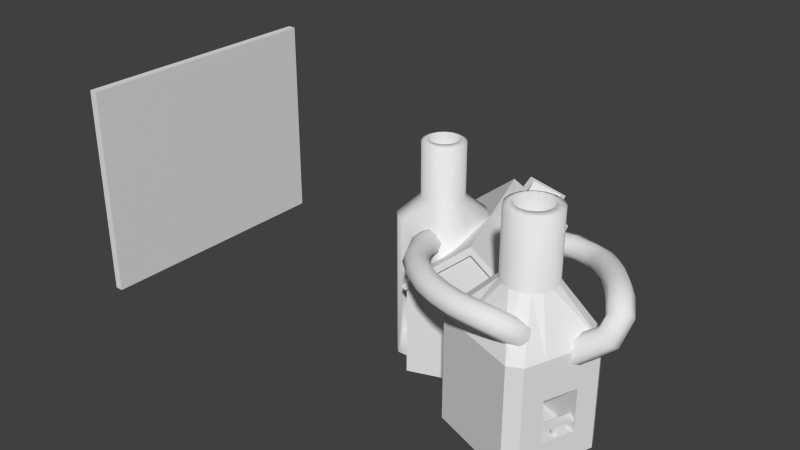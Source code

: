 # Source: power8.blend  (saved by Blender 2.66.0; exported with 4.5.12 LTS)
import bpy
from mathutils import Matrix  # noqa: F401  (used for matrix-valued properties, if any)

bpy.ops.wm.read_factory_settings(use_empty=True)
scene = bpy.context.scene
scene.name = 'Scene'

# ---- collections
col_collection_1 = bpy.data.collections.new('Collection 1'); scene.collection.children.link(col_collection_1)

# ---- materials (node trees are filled in below, after node groups)
mat_classic_workshop = bpy.data.materials.new('classic_workshop')
mat_classic_workshop.alpha_threshold = 0.0
mat_classic_workshop.use_transparent_shadow = False
mat_classic_workshop.roughness = 0.5
mat_classic_workshop.line_color = (0.0, 0.0, 0.0, 1.0)
mat_classic_foundry = bpy.data.materials.new('classic_foundry')
mat_classic_foundry.alpha_threshold = 0.0
mat_classic_foundry.use_transparent_shadow = False
mat_classic_foundry.roughness = 0.5
mat_classic_foundry.line_color = (0.0, 0.0, 0.0, 1.0)
mat_classic_foundry_oven = bpy.data.materials.new('classic_foundry_oven')
mat_classic_foundry_oven.alpha_threshold = 0.0
mat_classic_foundry_oven.use_transparent_shadow = False
mat_classic_foundry_oven.roughness = 0.5
mat_classic_foundry_oven.line_color = (0.0, 0.0, 0.0, 1.0)
mat_chemical = bpy.data.materials.new('Chemical')
mat_chemical.alpha_threshold = 0.0
mat_chemical.use_transparent_shadow = False
mat_chemical.roughness = 0.5
mat_chemical.line_color = (0.0, 0.0, 0.0, 1.0)

# ---- material node trees

# ---- world
world_world = bpy.data.worlds.new('World'); scene.world = world_world
world_world.color = (0.05088, 0.05088, 0.05088)
world_world.use_sun_shadow = False
world_world.sun_shadow_jitter_overblur = 0.0
world_world.cycles.sampling_method = 'MANUAL'
world_world.cycles.sample_map_resolution = 256

# ---- meshes
me_grid = bpy.data.meshes.new('Grid')
me_grid.from_pydata([(-7.112e-05, 9.113, -5.954), (-3.188e-05, 10.15, -3.174), (7.357e-06, 8.142, -2.961), (-7.112e-05, 9.604, -6.093), (-3.188e-05, 12.73, -1.995), (7.357e-06, 10.71, -1.574), (0.0001055, 12.24, 1.831), (8.584e-05, 8.91, 2.599), (-0.7001, 9.113, -5.954), (-0.7, 10.15, -3.174), (-0.7, 8.142, -2.961), (-0.7001, 9.604, -6.093), (-0.7, 12.73, -1.995), (-0.7, 10.71, -1.574), (-0.6999, 12.24, 1.831), (-0.6999, 8.91, 2.599)], [], [(2, 5, 6), (1, 0, 3, 4), (2, 1, 4, 5), (2, 6, 7), (0, 1, 9, 8), (2, 7, 15, 10), (4, 3, 11, 12), (7, 6, 14, 15), (6, 5, 13, 14), (1, 2, 10, 9), (5, 4, 12, 13), (3, 0, 8, 11)])
_uv = me_grid.uv_layers.new(name='UVMap')
_uv.uv.foreach_set('vector', [0.3401, 1.15, 0.4358, 1.243, 0.4605, 1.411, 0.4311, 1.166, 0.4199, 1.031, 0.4431, 1.031, 0.5293, 1.249, 0.3401, 1.15, 0.4311, 1.166, 0.5293, 1.249, 0.4358, 1.243, 0.3401, 1.15, 0.4605, 1.411, 0.3049, 1.404, 0.5237, 1.255, 0.5237, 1.41, 0.4662, 1.41, 0.4662, 1.255, 0.5237, 1.255, 0.5237, 1.41, 0.4662, 1.41, 0.4662, 1.255, 0.5237, 1.255, 0.5237, 1.41, 0.4662, 1.41, 0.4662, 1.255, 0.4662, 1.41, 0.4662, 1.255, 0.5237, 1.255, 0.5237, 1.41, 0.5237, 1.255, 0.5237, 1.41, 0.4662, 1.41, 0.4662, 1.255, 0.5237, 1.255, 0.5237, 1.41, 0.4662, 1.41, 0.4662, 1.255, 0.5237, 1.255, 0.5237, 1.41, 0.4662, 1.41, 0.4662, 1.255, 0.5237, 1.41, 0.4662, 1.41, 0.4662, 1.255, 0.5237, 1.255])
me_grid.use_remesh_preserve_volume = False
me_grid.use_remesh_preserve_attributes = False
me_grid.use_mirror_vertex_groups = False
me_grid.update()
me_cube_001 = bpy.data.meshes.new('Cube.001')
me_cube_001.from_pydata([(-1.0, -32.0, -26.0), (-1.0, 32.0, -26.0), (1.0, 32.0, -26.0), (1.0, -32.0, -26.0), (-1.0, -32.0, 26.0), (-1.0, 32.0, 26.0), (1.0, 32.0, 26.0), (1.0, -32.0, 26.0)], [], [(4, 0, 1, 5), (5, 1, 2, 6), (6, 2, 3, 7), (7, 3, 0, 4), (0, 3, 2, 1), (7, 4, 5, 6)])
me_cube_001.use_remesh_preserve_volume = False
me_cube_001.use_remesh_preserve_attributes = False
me_cube_001.use_mirror_vertex_groups = False
me_cube_001.update()
me_workshop_002 = bpy.data.meshes.new('workshop.002')
me_workshop_002.from_pydata([(-47.39, 7.09, -46.0), (-51.17, -3.709, 5.069), (-45.26, 4.962, -46.0), (-50.24, -2.776, 5.069), (-45.26, 0.7052, -46.0), (-49.73, -1.557, 5.069), (-45.26, -2.7, -46.0), (-49.73, -0.2367, 5.069), (-45.26, -6.957, -46.0), (-50.24, 0.983, 5.069), (-47.39, -9.085, -46.0), (-51.17, 1.917, 5.069), (-48.79, -9.085, -46.0), (-57.31, -9.085, -46.0), (-53.71, 2.422, 5.069), (-58.71, -9.085, -46.0), (-54.93, 1.918, 5.069), (-60.84, -6.957, -46.0), (-55.86, 0.9844, 5.069), (-60.84, -2.7, -46.0), (-56.37, -0.235, 5.069), (-60.84, 0.7052, -46.0), (-56.37, -1.555, 5.069), (-60.84, 4.962, -46.0), (-55.86, -2.775, 5.069), (-58.71, 7.09, -46.0), (-54.93, -3.708, 5.069), (-55.6, 7.09, -46.0), (-53.71, -4.214, 5.069), (-50.5, 7.09, -46.0), (-52.39, -4.214, 5.069), (-52.39, 2.422, 5.069), (-53.05, -0.9921, -9.031), (-49.05, 1.774, 4.549), (-48.33, 0.04087, 4.549), (-48.33, -1.835, 4.549), (-49.05, -3.568, 4.549), (-50.38, -4.894, 4.549), (-50.38, 3.101, 4.549), (-52.11, -5.611, 4.549), (-53.99, -5.611, 4.549), (-55.72, -4.893, 4.549), (-57.05, -3.566, 4.549), (-57.77, -1.833, 4.549), (-57.76, 0.04317, 4.549), (-57.05, 1.776, 4.549), (-55.72, 3.102, 4.549), (-53.99, 3.819, 4.549), (-52.11, 3.819, 4.549), (-49.05, 1.774, -7.901), (-48.33, 0.04087, -7.901), (-48.33, -1.835, -7.901), (-49.05, -3.568, -7.901), (-50.38, -4.894, -7.901), (-50.38, 3.101, -7.901), (-52.11, -5.611, -7.901), (-53.99, -5.611, -7.901), (-55.72, -4.893, -7.901), (-57.05, -3.566, -7.901), (-57.77, -1.833, -7.901), (-57.76, 0.04317, -7.901), (-57.05, 1.776, -7.901), (-55.72, 3.102, -7.901), (-53.99, 3.819, -7.901), (-52.11, 3.819, -7.901), (-45.26, 4.962, -11.99), (-45.26, 0.7052, -11.99), (-45.26, -2.7, -11.99), (-45.26, -6.957, -11.99), (-47.39, -9.085, -11.99), (-47.39, 7.09, -11.99), (-48.79, -9.085, -11.99), (-57.31, -9.085, -11.99), (-58.71, -9.085, -11.99), (-60.84, -6.957, -11.99), (-60.84, -2.7, -11.99), (-60.84, 0.7052, -11.99), (-60.84, 4.962, -11.99), (-58.71, 7.09, -11.99), (-55.6, 7.09, -11.99), (-50.5, 7.09, -11.99), (-48.79, -9.085, -30.0), (-57.31, -9.085, -30.0), (-48.79, -9.085, -40.0), (-57.31, -9.085, -40.0), (-48.79, 5.813, -30.0), (-57.31, 5.813, -30.0), (-48.79, 5.813, -40.0), (-57.31, 5.813, -40.0)], [], [(36, 3, 1, 37), (33, 9, 7, 34), (52, 36, 37, 53), (47, 14, 31, 48), (45, 18, 16, 46), (41, 26, 24, 42), (39, 30, 28, 40), (43, 22, 20, 44), (65, 2, 0, 70), (46, 16, 14, 47), (44, 20, 18, 45), (42, 24, 22, 43), (40, 28, 26, 41), (37, 1, 30, 39), (35, 5, 3, 36), (49, 33, 34, 50), (48, 31, 11, 38), (63, 47, 48, 64), (34, 7, 5, 35), (61, 45, 46, 62), (57, 41, 42, 58), (59, 43, 44, 60), (9, 33, 38, 11), (62, 46, 47, 63), (60, 44, 45, 61), (58, 42, 43, 59), (56, 40, 41, 57), (53, 37, 39, 55), (51, 35, 36, 52), (64, 48, 38, 54), (50, 34, 35, 51), (31, 32, 11), (14, 32, 31), (16, 32, 14), (9, 32, 7), (7, 32, 5), (1, 32, 30), (28, 32, 26), (24, 32, 22), (20, 32, 18), (18, 32, 16), (32, 9, 11), (5, 32, 3), (3, 32, 1), (30, 32, 28), (26, 32, 24), (22, 32, 20), (68, 52, 53, 69), (33, 49, 54, 38), (65, 49, 50, 66), (79, 63, 64, 80), (77, 61, 62, 78), (73, 57, 58, 74), (75, 59, 60, 76), (78, 62, 63, 79), (76, 60, 61, 77), (74, 58, 59, 75), (72, 56, 57, 73), (69, 53, 55, 71), (67, 51, 52, 68), (80, 64, 54, 70), (66, 50, 51, 67), (49, 65, 70, 54), (8, 68, 69, 10), (2, 65, 66, 4), (27, 79, 80, 29), (23, 77, 78, 25), (15, 73, 74, 17), (81, 71, 72, 82), (19, 75, 76, 21), (25, 78, 79, 27), (21, 76, 77, 23), (17, 74, 75, 19), (13, 84, 82, 72, 73, 15), (10, 69, 71, 81, 83, 12), (6, 67, 68, 8), (29, 80, 70, 0), (4, 66, 67, 6), (55, 39, 40, 56), (55, 56, 72, 71), (12, 83, 84, 13), (82, 84, 88, 86), (84, 83, 87, 88), (81, 82, 86, 85), (83, 81, 85, 87), (87, 85, 86, 88)])
me_workshop_002.polygons.foreach_set('use_smooth', [True] * 86)
_uv = me_workshop_002.uv_layers.new(name='UVMap')
_uv.uv.foreach_set('vector', [0.2204, 0.928, 0.1943, 0.911, 0.2047, 0.886, 0.2353, 0.8918, 0.1171, 0.9714, 0.1229, 0.9405, 0.1501, 0.9405, 0.1565, 0.9712, 0.6245, 0.6839, 0.6245, 0.9831, 0.5795, 0.9831, 0.5795, 0.6839, 0.03728, 0.8919, 0.06814, 0.8856, 0.07849, 0.9108, 0.05244, 0.9285, 0.05273, 0.8158, 0.0789, 0.8333, 0.06829, 0.8583, 0.03738, 0.8523, 0.1928, 0.7888, 0.1754, 0.8147, 0.1505, 0.804, 0.1568, 0.7736, 0.2353, 0.8528, 0.2048, 0.8589, 0.1943, 0.834, 0.2204, 0.8167, 0.1177, 0.7732, 0.1234, 0.804, 0.09832, 0.8143, 0.08101, 0.788, 0.6746, 0.375, 0.6735, 0.02012, 0.7232, 0.01996, 0.7243, 0.3749, 0.03738, 0.8523, 0.06829, 0.8583, 0.06814, 0.8856, 0.03728, 0.8919, 0.08101, 0.788, 0.09832, 0.8143, 0.0789, 0.8333, 0.05273, 0.8158, 0.1568, 0.7736, 0.1505, 0.804, 0.1234, 0.804, 0.1177, 0.7732, 0.2204, 0.8167, 0.1943, 0.834, 0.1754, 0.8147, 0.1928, 0.7888, 0.2353, 0.8918, 0.2047, 0.886, 0.2048, 0.8589, 0.2353, 0.8528, 0.1928, 0.9559, 0.1751, 0.9301, 0.1943, 0.911, 0.2204, 0.928, 0.7598, 0.6839, 0.7598, 0.9831, 0.7147, 0.9831, 0.7147, 0.6839, 0.05244, 0.9285, 0.07849, 0.9108, 0.09773, 0.9301, 0.0805, 0.9564, 0.895, 0.6839, 0.895, 0.9831, 0.8499, 0.9831, 0.8499, 0.6839, 0.1565, 0.9712, 0.1501, 0.9405, 0.1751, 0.9301, 0.1928, 0.9559, 0.9852, 0.6839, 0.9852, 0.9831, 0.9401, 0.9831, 0.9401, 0.6839, 0.4442, 0.6839, 0.4442, 0.983, 0.3992, 0.983, 0.3992, 0.6839, 0.3541, 0.6839, 0.3541, 0.983, 0.309, 0.983, 0.309, 0.6839, 0.1229, 0.9405, 0.1171, 0.9714, 0.0805, 0.9564, 0.09773, 0.9301, 0.9401, 0.6839, 0.9401, 0.9831, 0.895, 0.9831, 0.895, 0.6839, 0.309, 0.6839, 0.309, 0.983, 0.2639, 0.983, 0.2639, 0.6839, 0.3992, 0.6839, 0.3992, 0.983, 0.3541, 0.983, 0.3541, 0.6839, 0.4893, 0.6839, 0.4893, 0.983, 0.4442, 0.983, 0.4442, 0.6839, 0.5795, 0.6839, 0.5795, 0.9831, 0.5344, 0.9831, 0.5344, 0.6839, 0.6696, 0.6839, 0.6696, 0.9831, 0.6245, 0.9831, 0.6245, 0.6839, 0.8499, 0.6839, 0.8499, 0.9831, 0.8049, 0.9831, 0.8048, 0.6839, 0.7147, 0.6839, 0.7147, 0.9831, 0.6696, 0.9831, 0.6696, 0.6839, 0.07849, 0.9108, 0.1367, 0.8722, 0.09773, 0.9301, 0.06814, 0.8856, 0.1367, 0.8722, 0.07849, 0.9108, 0.06829, 0.8583, 0.1367, 0.8722, 0.06814, 0.8856, 0.1229, 0.9405, 0.1367, 0.8722, 0.1501, 0.9405, 0.1501, 0.9405, 0.1367, 0.8722, 0.1751, 0.9301, 0.2047, 0.886, 0.1367, 0.8722, 0.2048, 0.8589, 0.1943, 0.834, 0.1367, 0.8722, 0.1754, 0.8147, 0.1505, 0.804, 0.1367, 0.8722, 0.1234, 0.804, 0.09832, 0.8143, 0.1367, 0.8722, 0.0789, 0.8333, 0.0789, 0.8333, 0.1367, 0.8722, 0.06829, 0.8583, 0.1367, 0.8722, 0.1229, 0.9405, 0.09773, 0.9301, 0.1751, 0.9301, 0.1367, 0.8722, 0.1943, 0.911, 0.1943, 0.911, 0.1367, 0.8722, 0.2047, 0.886, 0.2048, 0.8589, 0.1367, 0.8722, 0.1943, 0.834, 0.1754, 0.8147, 0.1367, 0.8722, 0.1505, 0.804, 0.1234, 0.804, 0.1367, 0.8722, 0.09832, 0.8143, 0.5004, 0.3756, 0.5009, 0.5174, 0.4512, 0.5176, 0.4508, 0.3757, 0.7598, 0.9831, 0.7598, 0.6839, 0.8048, 0.6839, 0.8049, 0.9831, 0.6746, 0.375, 0.6751, 0.5169, 0.6145, 0.5171, 0.6141, 0.3752, 0.8602, 0.3745, 0.8606, 0.5163, 0.7927, 0.5165, 0.7922, 0.3747, 0.9778, 0.3741, 0.9783, 0.516, 0.9286, 0.5161, 0.9282, 0.3743, 0.2469, 0.3763, 0.2473, 0.5182, 0.1977, 0.5184, 0.1972, 0.3765, 0.1367, 0.3767, 0.1372, 0.5185, 0.08405, 0.5187, 0.08361, 0.3768, 0.9282, 0.3743, 0.9286, 0.5161, 0.8606, 0.5163, 0.8602, 0.3745, 0.08361, 0.3768, 0.08405, 0.5187, 0.02351, 0.5189, 0.02308, 0.377, 0.1972, 0.3765, 0.1977, 0.5184, 0.1372, 0.5185, 0.1367, 0.3767, 0.3, 0.3762, 0.3004, 0.518, 0.2473, 0.5182, 0.2469, 0.3763, 0.4508, 0.3757, 0.4512, 0.5176, 0.3981, 0.5177, 0.3977, 0.3759, 0.561, 0.3754, 0.5614, 0.5172, 0.5009, 0.5174, 0.5004, 0.3756, 0.7922, 0.3747, 0.7927, 0.5165, 0.7247, 0.5167, 0.7243, 0.3749, 0.6141, 0.3752, 0.6145, 0.5171, 0.5614, 0.5172, 0.561, 0.3754, 0.6751, 0.5169, 0.6746, 0.375, 0.7243, 0.3749, 0.7247, 0.5167, 0.4994, 0.02065, 0.5004, 0.3756, 0.4508, 0.3757, 0.4497, 0.0208, 0.6735, 0.02012, 0.6746, 0.375, 0.6141, 0.3752, 0.613, 0.0203, 0.8591, 0.01955, 0.8602, 0.3745, 0.7922, 0.3747, 0.7912, 0.01975, 0.9767, 0.01919, 0.9778, 0.3741, 0.9282, 0.3743, 0.9271, 0.01934, 0.2458, 0.02143, 0.2469, 0.3763, 0.1972, 0.3765, 0.1962, 0.02158, 0.3971, 0.1984, 0.3977, 0.3759, 0.3, 0.3762, 0.2995, 0.1987, 0.1356, 0.02176, 0.1367, 0.3767, 0.08361, 0.3768, 0.08252, 0.02193, 0.9271, 0.01934, 0.9282, 0.3743, 0.8602, 0.3745, 0.8591, 0.01955, 0.08252, 0.02193, 0.08361, 0.3768, 0.02308, 0.377, 0.02198, 0.02211, 0.1962, 0.02158, 0.1972, 0.3765, 0.1367, 0.3767, 0.1356, 0.02176, 0.2989, 0.02126, 0.2992, 0.11, 0.2995, 0.1987, 0.3, 0.3762, 0.2469, 0.3763, 0.2458, 0.02143, 0.4497, 0.0208, 0.4508, 0.3757, 0.3977, 0.3759, 0.3971, 0.1984, 0.3969, 0.1097, 0.3966, 0.02096, 0.5599, 0.02046, 0.561, 0.3754, 0.5004, 0.3756, 0.4994, 0.02065, 0.7912, 0.01975, 0.7922, 0.3747, 0.7243, 0.3749, 0.7232, 0.01996, 0.613, 0.0203, 0.6141, 0.3752, 0.561, 0.3754, 0.5599, 0.02046, 0.5344, 0.6839, 0.5344, 0.9831, 0.4893, 0.983, 0.4893, 0.6839, 0.3981, 0.5177, 0.3004, 0.518, 0.3, 0.3762, 0.3977, 0.3759, 0.3966, 0.02096, 0.3969, 0.1097, 0.2992, 0.11, 0.2989, 0.02126, 0.2068, 0.7305, 0.04463, 0.7305, 0.1131, 0.6709, 0.1403, 0.6709, 0.04463, 0.7305, 0.04463, 0.5828, 0.1129, 0.6431, 0.1131, 0.6709, 0.2068, 0.5829, 0.2068, 0.7305, 0.1403, 0.6709, 0.1403, 0.6432, 0.04463, 0.5828, 0.2068, 0.5829, 0.1403, 0.6432, 0.1129, 0.6431, 0.1129, 0.6431, 0.1403, 0.6432, 0.1403, 0.6709, 0.1131, 0.6709])
me_workshop_002.materials.append(mat_classic_workshop)
me_workshop_002.use_remesh_preserve_volume = False
me_workshop_002.use_remesh_preserve_attributes = False
me_workshop_002.use_mirror_vertex_groups = False
me_workshop_002.update()
me_workshop_001 = bpy.data.meshes.new('workshop.001')
me_workshop_001.from_pydata([(-16.0, 38.3, -26.0), (-22.67, 20.51, 25.81), (-13.5, 35.8, -26.0), (-21.51, 21.67, 25.81), (-13.5, 30.8, -26.0), (-20.88, 23.18, 25.81), (-13.5, 20.0, -26.0), (-20.88, 24.82, 25.81), (-13.5, 15.0, -26.0), (-21.51, 26.33, 25.81), (-16.0, 12.5, -26.0), (-22.67, 27.49, 25.81), (-21.0, 12.5, -26.0), (-29.0, 12.5, -26.0), (-25.82, 28.12, 25.81), (-34.0, 12.5, -26.0), (-27.33, 27.49, 25.81), (-36.5, 15.0, -26.0), (-28.49, 26.34, 25.81), (-36.5, 20.0, -26.0), (-29.12, 24.82, 25.81), (-36.5, 30.8, -26.0), (-29.12, 23.18, 25.81), (-36.5, 35.8, -26.0), (-28.49, 21.67, 25.81), (-34.0, 38.3, -26.0), (-27.33, 20.51, 25.81), (-28.0, 38.3, -26.0), (-25.82, 19.88, 25.81), (-22.0, 38.3, -26.0), (-24.18, 19.88, 25.81), (-24.18, 28.12, 25.81), (-25.0, 23.88, 8.309), (-20.04, 27.32, 25.17), (-19.15, 25.17, 25.17), (-19.15, 22.84, 25.17), (-20.04, 20.69, 25.17), (-21.69, 19.04, 25.17), (-21.68, 28.96, 25.17), (-23.84, 18.15, 25.17), (-26.17, 18.15, 25.17), (-28.32, 19.04, 25.17), (-29.96, 20.69, 25.17), (-30.85, 22.84, 25.17), (-30.85, 25.17, 25.17), (-29.96, 27.32, 25.17), (-28.31, 28.96, 25.17), (-26.16, 29.86, 25.17), (-23.83, 29.85, 25.17), (-20.04, 27.32, 9.711), (-19.15, 25.17, 9.711), (-19.15, 22.84, 9.711), (-20.04, 20.69, 9.711), (-21.69, 19.04, 9.711), (-21.68, 28.96, 9.711), (-23.84, 18.15, 9.711), (-26.17, 18.15, 9.711), (-28.32, 19.04, 9.711), (-29.96, 20.69, 9.711), (-30.85, 22.84, 9.711), (-30.85, 25.17, 9.711), (-29.96, 27.32, 9.711), (-28.31, 28.96, 9.711), (-26.16, 29.86, 9.711), (-23.83, 29.85, 9.711), (-13.5, 35.8, -1.0), (-13.5, 30.8, -1.0), (-13.5, 20.0, -1.0), (-13.5, 15.0, -1.0), (-16.0, 12.5, -1.0), (-16.0, 38.3, -1.0), (-21.0, 12.5, -1.0), (-29.0, 12.5, -1.0), (-34.0, 12.5, -1.0), (-36.5, 15.0, -1.0), (-36.5, 20.0, -1.0), (-36.5, 30.8, -1.0), (-36.5, 35.8, -1.0), (-34.0, 38.3, -1.0), (-28.0, 38.3, -1.0), (-22.0, 38.3, -1.0), (-21.0, 12.5, -10.0), (-29.0, 12.5, -10.0), (-21.0, 12.5, -20.0), (-29.0, 12.5, -20.0), (-21.0, 36.8, -10.0), (-30.0, 36.8, -10.0), (-21.0, 36.8, -20.0), (-30.0, 36.8, -20.0), (-29.0, 13.0, -18.0), (-29.0, 14.5, -18.0), (-21.0, 14.5, -18.0), (-21.0, 13.0, -18.0), (-29.0, 13.0, -17.0), (-29.0, 14.5, -17.0), (-21.0, 14.5, -17.0), (-21.0, 13.0, -17.0), (-25.5, 13.5, -20.0), (-25.5, 14.0, -20.0), (-24.5, 14.0, -20.0), (-24.5, 13.5, -20.0), (-25.5, 13.5, -18.0), (-25.5, 14.0, -18.0), (-24.5, 14.0, -18.0), (-24.5, 13.5, -18.0)], [], [(36, 3, 1, 37), (33, 9, 7, 34), (52, 36, 37, 53), (47, 14, 31, 48), (45, 18, 16, 46), (41, 26, 24, 42), (39, 30, 28, 40), (43, 22, 20, 44), (65, 2, 0, 70), (46, 16, 14, 47), (44, 20, 18, 45), (42, 24, 22, 43), (40, 28, 26, 41), (37, 1, 30, 39), (35, 5, 3, 36), (49, 33, 34, 50), (48, 31, 11, 38), (63, 47, 48, 64), (34, 7, 5, 35), (61, 45, 46, 62), (57, 41, 42, 58), (59, 43, 44, 60), (9, 33, 38, 11), (62, 46, 47, 63), (60, 44, 45, 61), (58, 42, 43, 59), (56, 40, 41, 57), (53, 37, 39, 55), (51, 35, 36, 52), (64, 48, 38, 54), (50, 34, 35, 51), (31, 32, 11), (14, 32, 31), (16, 32, 14), (9, 32, 7), (7, 32, 5), (1, 32, 30), (28, 32, 26), (24, 32, 22), (20, 32, 18), (18, 32, 16), (32, 9, 11), (5, 32, 3), (3, 32, 1), (30, 32, 28), (26, 32, 24), (22, 32, 20), (68, 52, 53, 69), (33, 49, 54, 38), (65, 49, 50, 66), (79, 63, 64, 80), (77, 61, 62, 78), (73, 57, 58, 74), (75, 59, 60, 76), (78, 62, 63, 79), (76, 60, 61, 77), (74, 58, 59, 75), (72, 56, 57, 73), (69, 53, 55, 71), (67, 51, 52, 68), (80, 64, 54, 70), (66, 50, 51, 67), (49, 65, 70, 54), (8, 68, 69, 10), (2, 65, 66, 4), (27, 79, 80, 29), (23, 77, 78, 25), (15, 73, 74, 17), (81, 71, 72, 82), (19, 75, 76, 21), (25, 78, 79, 27), (21, 76, 77, 23), (17, 74, 75, 19), (13, 84, 82, 72, 73, 15), (10, 69, 71, 81, 83, 12), (6, 67, 68, 8), (29, 80, 70, 0), (4, 66, 67, 6), (55, 39, 40, 56), (55, 56, 72, 71), (12, 83, 84, 13), (82, 84, 88, 86), (84, 83, 87, 88), (81, 82, 86, 85), (83, 81, 85, 87), (87, 85, 86, 88), (94, 95, 91, 90), (96, 93, 89, 92), (89, 90, 91, 92), (96, 95, 94, 93), (101, 102, 98, 97), (102, 103, 99, 98), (103, 104, 100, 99), (104, 101, 97, 100)])
me_workshop_001.polygons.foreach_set('use_smooth', [1, 1, 1, 1, 1, 1, 1, 1, 0, 1, 1, 1, 1, 1, 1, 1, 1, 1, 1, 1, 1, 1, 1, 1, 1, 1, 1, 1, 1, 1, 1, 1, 1, 1, 1, 1, 1, 1, 1, 1, 1, 1, 1, 1, 1, 1, 1, 0, 1, 0, 0, 0, 0, 0, 0, 0, 0, 0, 0, 0, 0, 0, 0, 0, 0, 0, 0, 0, 0, 0, 0, 0, 0, 0, 0, 0, 0, 0, 1, 0, 0, 0, 0, 0, 0, 0, 0, 0, 0, 0, 0, 0, 0, 0])
_uv = me_workshop_001.uv_layers.new(name='UVMap')
_uv.uv.foreach_set('vector', [0.2204, 0.928, 0.1943, 0.911, 0.2047, 0.886, 0.2353, 0.8918, 0.1171, 0.9714, 0.1229, 0.9405, 0.1501, 0.9405, 0.1565, 0.9712, 0.6245, 0.6839, 0.6245, 0.9831, 0.5795, 0.9831, 0.5795, 0.6839, 0.03728, 0.8919, 0.06814, 0.8856, 0.07849, 0.9108, 0.05244, 0.9285, 0.05273, 0.8158, 0.0789, 0.8333, 0.06829, 0.8583, 0.03738, 0.8523, 0.1928, 0.7888, 0.1754, 0.8147, 0.1505, 0.804, 0.1568, 0.7736, 0.2353, 0.8528, 0.2048, 0.8589, 0.1943, 0.834, 0.2204, 0.8167, 0.1177, 0.7732, 0.1234, 0.804, 0.09832, 0.8143, 0.08101, 0.788, 0.6746, 0.375, 0.6735, 0.02012, 0.7232, 0.01996, 0.7243, 0.3749, 0.03738, 0.8523, 0.06829, 0.8583, 0.06814, 0.8856, 0.03728, 0.8919, 0.08101, 0.788, 0.09832, 0.8143, 0.0789, 0.8333, 0.05273, 0.8158, 0.1568, 0.7736, 0.1505, 0.804, 0.1234, 0.804, 0.1177, 0.7732, 0.2204, 0.8167, 0.1943, 0.834, 0.1754, 0.8147, 0.1928, 0.7888, 0.2353, 0.8918, 0.2047, 0.886, 0.2048, 0.8589, 0.2353, 0.8528, 0.1928, 0.9559, 0.1751, 0.9301, 0.1943, 0.911, 0.2204, 0.928, 0.7598, 0.6839, 0.7598, 0.9831, 0.7147, 0.9831, 0.7147, 0.6839, 0.05244, 0.9285, 0.07849, 0.9108, 0.09773, 0.9301, 0.0805, 0.9564, 0.895, 0.6839, 0.895, 0.9831, 0.8499, 0.9831, 0.8499, 0.6839, 0.1565, 0.9712, 0.1501, 0.9405, 0.1751, 0.9301, 0.1928, 0.9559, 0.9852, 0.6839, 0.9852, 0.9831, 0.9401, 0.9831, 0.9401, 0.6839, 0.4442, 0.6839, 0.4442, 0.983, 0.3992, 0.983, 0.3992, 0.6839, 0.3541, 0.6839, 0.3541, 0.983, 0.309, 0.983, 0.309, 0.6839, 0.1229, 0.9405, 0.1171, 0.9714, 0.0805, 0.9564, 0.09773, 0.9301, 0.9401, 0.6839, 0.9401, 0.9831, 0.895, 0.9831, 0.895, 0.6839, 0.309, 0.6839, 0.309, 0.983, 0.2639, 0.983, 0.2639, 0.6839, 0.3992, 0.6839, 0.3992, 0.983, 0.3541, 0.983, 0.3541, 0.6839, 0.4893, 0.6839, 0.4893, 0.983, 0.4442, 0.983, 0.4442, 0.6839, 0.5795, 0.6839, 0.5795, 0.9831, 0.5344, 0.9831, 0.5344, 0.6839, 0.6696, 0.6839, 0.6696, 0.9831, 0.6245, 0.9831, 0.6245, 0.6839, 0.8499, 0.6839, 0.8499, 0.9831, 0.8049, 0.9831, 0.8048, 0.6839, 0.7147, 0.6839, 0.7147, 0.9831, 0.6696, 0.9831, 0.6696, 0.6839, 0.07849, 0.9108, 0.1367, 0.8722, 0.09773, 0.9301, 0.06814, 0.8856, 0.1367, 0.8722, 0.07849, 0.9108, 0.06829, 0.8583, 0.1367, 0.8722, 0.06814, 0.8856, 0.1229, 0.9405, 0.1367, 0.8722, 0.1501, 0.9405, 0.1501, 0.9405, 0.1367, 0.8722, 0.1751, 0.9301, 0.2047, 0.886, 0.1367, 0.8722, 0.2048, 0.8589, 0.1943, 0.834, 0.1367, 0.8722, 0.1754, 0.8147, 0.1505, 0.804, 0.1367, 0.8722, 0.1234, 0.804, 0.09832, 0.8143, 0.1367, 0.8722, 0.0789, 0.8333, 0.0789, 0.8333, 0.1367, 0.8722, 0.06829, 0.8583, 0.1367, 0.8722, 0.1229, 0.9405, 0.09773, 0.9301, 0.1751, 0.9301, 0.1367, 0.8722, 0.1943, 0.911, 0.1943, 0.911, 0.1367, 0.8722, 0.2047, 0.886, 0.2048, 0.8589, 0.1367, 0.8722, 0.1943, 0.834, 0.1754, 0.8147, 0.1367, 0.8722, 0.1505, 0.804, 0.1234, 0.804, 0.1367, 0.8722, 0.09832, 0.8143, 0.5004, 0.3756, 0.5009, 0.5174, 0.4512, 0.5176, 0.4508, 0.3757, 0.7598, 0.9831, 0.7598, 0.6839, 0.8048, 0.6839, 0.8049, 0.9831, 0.6746, 0.375, 0.6751, 0.5169, 0.6145, 0.5171, 0.6141, 0.3752, 0.8602, 0.3745, 0.8606, 0.5163, 0.7927, 0.5165, 0.7922, 0.3747, 0.9778, 0.3741, 0.9783, 0.516, 0.9286, 0.5161, 0.9282, 0.3743, 0.2469, 0.3763, 0.2473, 0.5182, 0.1977, 0.5184, 0.1972, 0.3765, 0.1367, 0.3767, 0.1372, 0.5185, 0.08405, 0.5187, 0.08361, 0.3768, 0.9282, 0.3743, 0.9286, 0.5161, 0.8606, 0.5163, 0.8602, 0.3745, 0.08361, 0.3768, 0.08405, 0.5187, 0.02351, 0.5189, 0.02308, 0.377, 0.1972, 0.3765, 0.1977, 0.5184, 0.1372, 0.5185, 0.1367, 0.3767, 0.3, 0.3762, 0.3004, 0.518, 0.2473, 0.5182, 0.2469, 0.3763, 0.4508, 0.3757, 0.4512, 0.5176, 0.3981, 0.5177, 0.3977, 0.3759, 0.561, 0.3754, 0.5614, 0.5172, 0.5009, 0.5174, 0.5004, 0.3756, 0.7922, 0.3747, 0.7927, 0.5165, 0.7247, 0.5167, 0.7243, 0.3749, 0.6141, 0.3752, 0.6145, 0.5171, 0.5614, 0.5172, 0.561, 0.3754, 0.6751, 0.5169, 0.6746, 0.375, 0.7243, 0.3749, 0.7247, 0.5167, 0.4994, 0.02065, 0.5004, 0.3756, 0.4508, 0.3757, 0.4497, 0.0208, 0.6735, 0.02012, 0.6746, 0.375, 0.6141, 0.3752, 0.613, 0.0203, 0.8591, 0.01955, 0.8602, 0.3745, 0.7922, 0.3747, 0.7912, 0.01975, 0.9767, 0.01919, 0.9778, 0.3741, 0.9282, 0.3743, 0.9271, 0.01934, 0.2458, 0.02143, 0.2469, 0.3763, 0.1972, 0.3765, 0.1962, 0.02158, 0.3971, 0.1984, 0.3977, 0.3759, 0.3, 0.3762, 0.2995, 0.1987, 0.1356, 0.02176, 0.1367, 0.3767, 0.08361, 0.3768, 0.08252, 0.02193, 0.9271, 0.01934, 0.9282, 0.3743, 0.8602, 0.3745, 0.8591, 0.01955, 0.08252, 0.02193, 0.08361, 0.3768, 0.02308, 0.377, 0.02198, 0.02211, 0.1962, 0.02158, 0.1972, 0.3765, 0.1367, 0.3767, 0.1356, 0.02176, 0.2989, 0.02126, 0.2992, 0.11, 0.2995, 0.1987, 0.3, 0.3762, 0.2469, 0.3763, 0.2458, 0.02143, 0.4497, 0.0208, 0.4508, 0.3757, 0.3977, 0.3759, 0.3971, 0.1984, 0.3969, 0.1097, 0.3966, 0.02096, 0.5599, 0.02046, 0.561, 0.3754, 0.5004, 0.3756, 0.4994, 0.02065, 0.7912, 0.01975, 0.7922, 0.3747, 0.7243, 0.3749, 0.7232, 0.01996, 0.613, 0.0203, 0.6141, 0.3752, 0.561, 0.3754, 0.5599, 0.02046, 0.5344, 0.6839, 0.5344, 0.9831, 0.4893, 0.983, 0.4893, 0.6839, 0.3981, 0.5177, 0.3004, 0.518, 0.3, 0.3762, 0.3977, 0.3759, 0.3966, 0.02096, 0.3969, 0.1097, 0.2992, 0.11, 0.2989, 0.02126, 0.2068, 0.7305, 0.04463, 0.7305, 0.1131, 0.6709, 0.1403, 0.6709, 0.04463, 0.7305, 0.04463, 0.5828, 0.1129, 0.6431, 0.1131, 0.6709, 0.2068, 0.5829, 0.2068, 0.7305, 0.1403, 0.6709, 0.1403, 0.6432, 0.04463, 0.5828, 0.2068, 0.5829, 0.1403, 0.6432, 0.1129, 0.6431, 0.1129, 0.6431, 0.1403, 0.6432, 0.1403, 0.6709, 0.1131, 0.6709, 0.265, 0.6277, 0.4374, 0.6277, 0.4374, 0.6621, 0.265, 0.6621, 0.4374, 0.6018, 0.265, 0.6018, 0.265, 0.5673, 0.4374, 0.5673, 0.265, 0.5673, 0.265, 0.5414, 0.4374, 0.5414, 0.4374, 0.5673, 0.4374, 0.6018, 0.4374, 0.6277, 0.265, 0.6277, 0.265, 0.6018, 0.2937, 0.6564, 0.265, 0.6564, 0.265, 0.5414, 0.2937, 0.5414, 0.4374, 0.6564, 0.38, 0.6564, 0.38, 0.5414, 0.4374, 0.5414, 0.38, 0.6564, 0.3512, 0.6564, 0.3512, 0.5414, 0.38, 0.5414, 0.3512, 0.6564, 0.2937, 0.6564, 0.2937, 0.5414, 0.3512, 0.5414])
me_workshop_001.materials.append(mat_classic_workshop)
me_workshop_001.use_remesh_preserve_volume = False
me_workshop_001.use_remesh_preserve_attributes = False
me_workshop_001.use_mirror_vertex_groups = False
me_workshop_001.update()
me_foundry = bpy.data.meshes.new('foundry')
me_foundry.from_pydata([(-7.0, -13.0, -5.0), (-7.0, 28.0, -6.0), (18.0, 28.0, -6.0), (18.0, -13.0, -5.0), (-8.0, -13.0, -4.0), (-8.0, 28.0, -5.0), (19.0, 28.0, -5.0), (19.0, -13.0, -4.0), (6.0, 26.0, 6.0), (7.0, -13.0, 8.0), (6.0, 26.0, 4.0), (7.0, -13.0, 6.0), (-7.0, -12.0, -26.0), (-7.0, 27.0, -26.0), (18.0, 27.0, -26.0), (18.0, -12.0, -26.0), (-7.0, -12.0, -5.0), (-7.0, 27.0, -6.0), (18.0, 27.0, -6.0), (18.0, -12.0, -5.0), (6.0, 25.0, 4.0), (6.0, -12.0, 6.0), (18.0, 18.0, -5.0), (18.0, 16.5, -26.0), (18.0, -4.0, -5.0), (18.0, -2.5, -26.0), (18.0, 16.5, -9.0), (18.0, -2.5, -9.0), (15.48, 25.0, -26.0), (15.5, 16.5, -26.0), (15.5, -2.5, -26.0), (15.5, 16.5, -9.0), (15.5, -2.5, -9.0), (-5.0, -8.0, -26.0), (-5.0, 25.0, -26.0), (15.48, 25.0, -6.0), (-5.0, -8.0, -5.0), (-5.0, 25.0, -6.0), (16.5, 10.0, -21.0), (16.5, 9.0, -21.0), (17.0, 9.0, -21.0), (17.0, 10.0, -21.0), (16.5, 10.0, -16.0), (16.5, 9.0, -16.0), (17.0, 9.0, -16.0), (17.0, 10.0, -16.0), (15.5, 16.5, -26.0), (15.5, 7.0, -26.0), (16.5, 7.0, -26.0), (16.5, 16.5, -26.0), (15.5, 16.5, -9.0), (15.5, 7.0, -9.0), (16.5, 7.0, -9.0), (16.5, 16.5, -9.0), (16.5, 4.0, -21.0), (16.5, 5.0, -21.0), (17.0, 5.0, -21.0), (17.0, 4.0, -21.0), (16.5, 4.0, -16.0), (16.5, 5.0, -16.0), (17.0, 5.0, -16.0), (17.0, 4.0, -16.0), (15.5, -2.5, -26.0), (15.5, 7.0, -26.0), (16.5, 7.0, -26.0), (16.5, -2.5, -26.0), (15.5, -2.5, -9.0), (15.5, 7.0, -9.0), (16.5, 7.0, -9.0), (16.5, -2.5, -9.0), (19.0, 7.0, 6.471), (11.0, 6.0, 11.0), (18.12, 8.0, 7.0), (12.03, 7.5, 10.29), (11.0, 21.0, 9.5), (13.5, 10.0, 1.0), (9.5, 9.0, 4.5), (12.0, 20.0, 8.992), (13.5, 20.0, 0.5), (9.5, 19.0, 4.5), (18.12, 21.0, 5.982), (19.0, 22.0, 5.5), (13.0, 9.0, 0.5297), (8.5, 8.0, 4.523), (8.5, 19.88, 4.5), (13.5, 21.0, 0.0)], [], [(4, 5, 1, 0), (6, 2, 10, 8), (6, 7, 3, 2), (3, 7, 9, 11), (11, 10, 2, 3), (9, 8, 5, 4), (7, 6, 8, 9), (0, 1, 10, 11), (9, 4, 0, 11), (5, 8, 10, 1), (17, 20, 18, 14, 13), (18, 22, 26, 23, 14), (22, 24, 27, 26), (27, 25, 30, 32), (26, 27, 32, 31), (23, 26, 31, 29), (28, 35, 37, 34), (34, 37, 36, 33), (12, 15, 19, 16), (16, 17, 13, 12), (42, 38, 39, 43), (43, 39, 40, 44), (44, 40, 41, 45), (45, 41, 38, 42), (38, 41, 40, 39), (45, 42, 43, 44), (50, 46, 47, 51), (51, 47, 48, 52), (52, 48, 49, 53), (53, 49, 46, 50), (46, 49, 48, 47), (53, 50, 51, 52), (58, 59, 55, 54), (59, 60, 56, 55), (60, 61, 57, 56), (61, 58, 54, 57), (54, 55, 56, 57), (61, 60, 59, 58), (66, 67, 63, 62), (67, 68, 64, 63), (68, 69, 65, 64), (69, 66, 62, 65), (62, 63, 64, 65), (69, 68, 67, 66), (19, 21, 16), (76, 75, 78, 79), (79, 78, 80, 77), (72, 70, 80), (80, 70, 81), (77, 76, 79), (71, 72, 73), (71, 70, 72), (73, 72, 75, 76), (77, 80, 81, 74), (71, 73, 74), (75, 72, 78), (73, 76, 77), (74, 73, 77), (78, 72, 80), (74, 81, 85, 84), (81, 70, 82, 85), (71, 74, 83), (70, 71, 83, 82), (24, 19, 15, 25, 27), (74, 84, 83)])
_uv = me_foundry.uv_layers.new(name='UVMap')
_uv.uv.foreach_set('vector', [0.4482, 0.989, 0.4475, 0.76, 0.4588, 0.76, 0.4595, 0.989, 0.03469, 0.6417, 0.04514, 0.6257, 0.173, 0.7123, 0.1699, 0.7284, 0.4595, 0.989, 0.4602, 0.76, 0.4692, 0.76, 0.4685, 0.989, 0.3071, 0.6231, 0.3126, 0.6391, 0.1702, 0.7317, 0.1721, 0.7131, 0.2371, 0.9893, 0.2364, 0.7603, 0.3417, 0.76, 0.3424, 0.989, 0.1269, 0.9893, 0.1262, 0.7603, 0.2357, 0.76, 0.2364, 0.989, 0.1255, 0.76, 0.1262, 0.989, 0.01298, 0.9894, 0.01228, 0.7604, 0.4475, 0.7603, 0.4468, 0.9893, 0.3424, 0.989, 0.3431, 0.76, 0.1702, 0.7317, 0.03469, 0.6392, 0.04338, 0.6241, 0.1721, 0.7131, 0.3126, 0.6377, 0.1699, 0.7284, 0.173, 0.7123, 0.3089, 0.6226, 0.3152, 0.2527, 0.1587, 0.328, 0.0179, 0.2214, 0.0179, 0.01801, 0.3152, 0.01801, 0.722, 0.5409, 0.6047, 0.5409, 0.6047, 0.49, 0.6047, 0.3375, 0.722, 0.3375, 0.6047, 0.5409, 0.4169, 0.5409, 0.4169, 0.49, 0.6047, 0.49, 0.4169, 0.49, 0.4169, 0.3375, 0.4169, 0.3375, 0.4169, 0.49, 0.6047, 0.49, 0.4169, 0.49, 0.4169, 0.49, 0.6047, 0.49, 0.6047, 0.3375, 0.6047, 0.49, 0.6047, 0.49, 0.6047, 0.3375, 0.02027, 0.02065, 0.02027, 0.2188, 0.3125, 0.2188, 0.3125, 0.02065, 0.3147, 0.01709, 0.3147, 0.2494, 0.7221, 0.2494, 0.7221, 0.01709, 0.01794, 0.3375, 0.3152, 0.3375, 0.237, 0.4533, 0.01794, 0.4548, 0.7222, 0.2527, 0.3154, 0.2527, 0.3154, 0.01801, 0.7222, 0.01801, 0.9276, 0.2598, 0.8103, 0.2602, 0.8102, 0.2391, 0.9275, 0.2388, 0.9275, 0.2388, 0.8102, 0.2391, 0.7676, 0.2271, 0.9716, 0.2288, 0.9742, 0.2277, 0.7642, 0.228, 0.7642, 0.27, 0.9742, 0.2697, 0.9744, 0.2698, 0.7642, 0.2701, 0.8103, 0.2602, 0.9276, 0.2598, 0.8103, 0.2602, 0.7642, 0.2701, 0.7676, 0.2271, 0.8102, 0.2391, 0.9744, 0.2698, 0.9276, 0.2598, 0.9275, 0.2388, 0.9716, 0.2288, 0.7559, 0.6114, 0.7559, 0.2946, 0.9489, 0.2946, 0.9489, 0.6114, 0.9796, 0.6109, 0.9798, 0.4528, 0.9648, 0.4528, 0.9647, 0.6105, 0.9493, 0.6114, 0.9493, 0.2946, 0.756, 0.2946, 0.756, 0.6114, 0.9648, 0.4531, 0.9647, 0.2965, 0.9796, 0.2965, 0.9798, 0.4532, 0.9796, 0.296, 0.9647, 0.296, 0.9648, 0.4528, 0.9798, 0.4528, 0.9648, 0.4531, 0.9798, 0.4532, 0.9796, 0.6109, 0.9647, 0.6105, 0.9276, 0.2598, 0.9275, 0.2388, 0.8102, 0.2391, 0.8103, 0.2602, 0.9275, 0.2388, 0.9716, 0.2288, 0.7676, 0.2271, 0.8102, 0.2391, 0.9742, 0.2277, 0.9742, 0.2697, 0.7642, 0.27, 0.7642, 0.228, 0.9744, 0.2698, 0.9276, 0.2598, 0.8103, 0.2602, 0.7642, 0.2701, 0.8103, 0.2602, 0.8102, 0.2391, 0.7676, 0.2271, 0.7642, 0.2701, 0.9744, 0.2698, 0.9716, 0.2288, 0.9275, 0.2388, 0.9276, 0.2598, 0.7559, 0.6114, 0.9489, 0.6114, 0.9489, 0.2946, 0.7559, 0.2946, 0.9796, 0.6109, 0.9647, 0.6105, 0.9648, 0.4528, 0.9798, 0.4528, 0.9493, 0.6114, 0.756, 0.6114, 0.756, 0.2946, 0.9493, 0.2946, 0.9648, 0.4531, 0.9798, 0.4532, 0.9796, 0.2965, 0.9647, 0.2965, 0.9796, 0.296, 0.9798, 0.4528, 0.9648, 0.4528, 0.9647, 0.296, 0.9648, 0.4531, 0.9647, 0.6105, 0.9796, 0.6109, 0.9798, 0.4532, 0.3152, 0.5409, 0.1744, 0.6582, 0.01794, 0.5722, 0.859, 0.1518, 0.8354, 0.1291, 0.8572, 0.08229, 0.9153, 0.0935, 0.9153, 0.0935, 0.8572, 0.08229, 0.8255, 0.01951, 0.9273, 0.01951, 0.577, 0.7291, 0.5906, 0.7127, 0.5745, 0.8283, 0.5745, 0.8283, 0.5906, 0.7127, 0.5872, 0.846, 0.9601, 0.1411, 0.859, 0.1518, 0.9153, 0.0935, 0.4926, 0.7094, 0.577, 0.7291, 0.506, 0.7272, 0.4926, 0.7094, 0.5906, 0.7127, 0.577, 0.7291, 0.8301, 0.2179, 0.7581, 0.1396, 0.8354, 0.1291, 0.859, 0.1518, 0.5065, 0.8273, 0.5745, 0.8283, 0.5872, 0.846, 0.4926, 0.8431, 0.4926, 0.7094, 0.506, 0.7272, 0.4926, 0.8431, 0.8354, 0.1291, 0.7581, 0.1396, 0.8572, 0.08229, 0.8301, 0.2179, 0.859, 0.1518, 0.9601, 0.1411, 0.4926, 0.8431, 0.506, 0.7272, 0.5065, 0.8273, 0.8572, 0.08229, 0.7581, 0.1396, 0.8255, 0.01951, 0.3523, 0.7114, 0.3773, 0.6524, 0.4192, 0.6893, 0.3901, 0.7283, 0.3773, 0.6524, 0.453, 0.5763, 0.4774, 0.6309, 0.4192, 0.6893, 0.5184, 0.5711, 0.6135, 0.6211, 0.5188, 0.6192, 0.453, 0.5763, 0.5184, 0.5711, 0.5188, 0.6192, 0.4774, 0.6309, 0.4169, 0.5409, 0.3152, 0.4392, 0.3152, 0.3375, 0.4169, 0.3375, 0.4169, 0.49, 0.6135, 0.6211, 0.5863, 0.6524, 0.5188, 0.6192])
me_foundry.materials.append(mat_classic_foundry)
me_foundry.materials.append(mat_classic_foundry_oven)
me_foundry.use_remesh_preserve_volume = False
me_foundry.use_remesh_preserve_attributes = False
me_foundry.use_mirror_vertex_groups = False
me_foundry.update()
me_chemical_003 = bpy.data.meshes.new('Chemical.003')
me_chemical_003.from_pydata([(47.86, -13.74, 1.028), (39.99, -15.72, -5.552), (43.73, -11.53, 2.909), (43.28, -13.28, 3.956), (35.54, -15.02, -1.874), (47.72, -9.319, 4.457), (45.78, -9.528, 3.706), (44.12, -10.68, 4.217), (43.7, -12.1, 5.69), (45.87, -16.07, 3.366), (46.53, -6.522, 8.125), (45.8, -6.25, 6.186), (44.15, -6.952, 5.117), (44.77, -12.96, 7.262), (46.71, -12.75, 8.013), (43.29, -3.47, 9.745), (44.03, -2.946, 7.865), (41.98, -4.487, 4.984), (39.64, -6.173, 7.552), (40.19, -5.751, 9.524), (42.65, -9.572, 9.154), (44.3, -8.871, 10.22), (43.49, -3.368, 5.893), (39.56, -1.499, 4.672), (40.39, -5.649, 5.672), (37.17, -3.119, 7.233), (37.48, -2.413, 9.174), (41.7, -4.632, 10.43), (37.2, 3.403, 8.772), (40.31, 0.205, 9.357), (40.86, -0.1227, 5.552), (35.38, 0.1843, 4.54), (35.34, 0.2828, 4.943), (34.56, 0.5939, 8.583), (34.1, 6.291, 8.028), (36.74, 1.495, 4.127), (32.33, 2.76, 4.264), (34.37, -0.1962, 6.659), (31.69, 3.278, 8.034), (35.73, 2.085, 9.458), (29.99, 8.229, 3.505), (29.53, 6.297, 2.859), (29.07, 4.494, 3.806), (31.51, 2.395, 6.15), (29.07, 4.804, 7.652), (32.76, 4.892, 8.812), (29.99, 8.539, 7.351), (25.13, 10.11, 5.814), (25.21, 7.638, 2.85), (24.79, 4.685, 5.298), (28.88, 3.876, 5.792), (24.71, 7.154, 8.263), (18.81, 8.638, 7.401), (24.9, 9.142, 7.653), (25.26, 9.484, 3.825), (18.96, 7.548, 2.481), (25.01, 5.65, 3.46), (19.12, 4.394, 4.698), (19.06, 4.845, 6.736), (24.66, 5.308, 7.287), (15.74, 8.852, 2.537), (18.83, 9.306, 3.601), (17.23, 5.381, 1.737), (19.08, 5.513, 2.935), (16.71, 3.944, 3.161), (14.5, 5.381, 5.976), (18.93, 6.603, 7.856), (9.821, 5.169, 0.8881), (9.684, 6.091, 0.5409), (14.09, 7.414, 5.718), (9.746, 6.852, -0.09754), (9.998, 7.335, -0.9301), (14.61, 8.852, 4.293), (10.4, 7.467, -1.83), (10.89, 7.227, -2.66), (11.85, 5.832, -3.636), (12.16, 4.888, -3.633), (12.24, 3.206, -2.648), (11.99, 2.723, -1.815), (11.58, 2.591, -0.9152), (11.09, 2.83, -0.08489), (15.58, 3.944, 4.918), (10.58, 3.404, 0.5494), (10.14, 4.225, 0.891), (47.4, -15.48, 2.075), (39.47, -17.6, -4.486), (46.97, -11.85, 0.8387), (39.21, -13.63, -5.542), (45.27, -10.94, 1.618), (37.59, -12.57, -4.46), (36.07, -13.14, -2.941), (44.16, -15.16, 4.145), (36.32, -17.11, -1.885), (37.95, -18.17, -2.967), (48.38, -11.6, 7.502), (48.79, -10.18, 6.029), (45.91, -7.608, 9.797), (42.55, -8.215, 5.544), (41.92, -9.301, 7.216), (41.17, 0.5833, 7.492), (38.1, -2.644, 5.499), (38.78, -1.036, 10.05), (38.1, 3.776, 6.926), (37.91, 2.986, 5.002), (34.81, -0.03019, 5.724), (34.92, 6.656, 6.142), (34.74, 5.773, 4.258), (33.67, 4.159, 3.48), (30.18, 9.157, 5.366), (29.53, 6.736, 8.299), (18.77, 9.757, 5.639), (16.82, 7.414, 1.478), (11.4, 6.653, -3.295), (12.3, 3.966, -3.286), (-1.625, -13.97, 5.645), (-0.7774, -13.52, 3.79), (-1.821, -8.793, 2.71), (0.9946, -12.62, 3.157), (1.602, -7.888, 7.323), (0.6057, -12.87, 8.594), (-1.052, -13.7, 7.635), (-2.458, -8.133, 6.718), (5.334, -17.16, 4.668), (5.865, -16.84, 6.662), (5.298, -17.67, 8.493), (2.378, -11.96, 7.961), (3.965, -19.16, 9.09), (6.856, -25.27, 6.816), (2.682, -19.94, 4.277), (8.01, -22.43, 4.475), (4.015, -18.44, 3.68), (8.896, -20.85, 5.513), (9.304, -20.45, 7.52), (8.995, -21.46, 9.322), (8.15, -23.29, 9.862), (2.647, -20.44, 8.102), (11.77, -28.36, 6.798), (12.67, -25.41, 4.479), (13.45, -24.35, 9.346), (12.09, -27.92, 8.813), (7.264, -24.87, 8.824), (16.12, -29.73, 6.489), (16.28, -28.66, 4.7), (12.01, -27.33, 5.002), (17.5, -24.51, 7.28), (17.34, -25.57, 9.069), (16.87, -27.54, 9.579), (20.8, -30.55, 6.227), (20.94, -27.43, 3.955), (16.75, -26.69, 4.19), (17.26, -24.97, 5.258), (21.29, -25.18, 7.067), (21.16, -28.29, 9.339), (16.36, -29.26, 8.511), (25.68, -30.45, 5.844), (25.02, -27.35, 3.635), (24.94, -25.58, 4.742), (21.14, -25.66, 5.04), (25.48, -26.18, 8.517), (21.3, -26.27, 8.847), (25.78, -28.19, 8.973), (25.33, -29.37, 4.091), (28.67, -26.53, 2.857), (28.9, -24.24, 5.959), (25.13, -25.1, 6.765), (29.81, -25.19, 7.583), (30.63, -27.08, 7.921), (30.88, -28.81, 6.776), (25.86, -29.96, 7.866), (30.41, -29.36, 4.819), (32.59, -25.84, 0.9707), (29.49, -28.42, 3.195), (30.18, -23.51, 2.873), (31.11, -22.54, 4.475), (33.03, -22.53, 5.288), (35.44, -24.87, 3.385), (34.51, -25.84, 1.784), (32.36, -20.97, -1.679), (31.53, -21.48, -1.509), (30.75, -21.83, -0.996), (30.8, -24.88, 1.422), (30.07, -20.97, 2.439), (30.64, -20.36, 2.979), (32.23, -19.23, 3.009), (34.82, -23.5, 4.836), (33.96, -18.88, 0.79), (33.98, -19.22, -0.1425), (-2.98, -8.514, 4.589), (0.3404, -8.807, 2.182), (2.653, -11.79, 4.116), (2.238, -8.548, 3.315), (3.226, -11.52, 6.106), (2.761, -8.167, 5.444), (-0.5601, -7.874, 7.851), (2.115, -20.76, 6.108), (7.165, -24.26, 5.015), (13.37, -23.75, 5.535), (13.69, -23.31, 7.551), (12.79, -26.26, 9.869), (20.79, -29.45, 4.446), (20.95, -30.06, 8.253), (28.43, -24.8, 4.002), (33.69, -19.74, -0.9392), (33.12, -20.35, -1.479), (30.14, -21.96, -0.2167), (29.8, -21.84, 0.7098), (29.78, -21.49, 1.642), (31.4, -19.75, 3.179), (33.01, -18.88, 2.496), (33.61, -18.76, 1.717)], [], [(56, 63, 55, 48), (13, 20, 98, 8), (57, 63, 56, 49), (52, 53, 47, 110), (9, 14, 13, 91), (10, 95, 5, 11), (2, 90, 4, 3), (71, 72, 60, 73), (10, 16, 15, 96), (46, 34, 105, 108), (50, 43, 38, 44), (106, 105, 102, 103), (100, 23, 17, 24), (8, 3, 91, 13), (14, 9, 84, 94), (100, 31, 35, 23), (30, 103, 102, 99), (39, 101, 29, 28), (33, 37, 25, 26), (6, 88, 2, 7), (86, 0, 1, 87), (73, 60, 74), (21, 27, 19, 20), (66, 51, 53, 52), (67, 69, 68), (70, 72, 71), (74, 60, 111, 112), (113, 62, 64, 77), (79, 81, 80), (64, 57, 58, 81), (38, 43, 37, 33), (34, 46, 109, 45), (94, 96, 21, 14), (12, 17, 22, 11), (84, 9, 93, 85), (88, 6, 5, 86), (30, 22, 17, 23), (95, 10, 96, 94), (88, 86, 87, 89), (101, 39, 33, 26), (69, 52, 110, 72), (61, 54, 48, 55), (25, 18, 19, 26), (97, 12, 6, 7), (54, 40, 41, 48), (56, 48, 41, 42), (15, 27, 21, 96), (47, 53, 46, 108), (56, 42, 50, 49), (44, 38, 45, 109), (19, 18, 98, 20), (22, 16, 10, 11), (28, 29, 99, 102), (8, 98, 97, 7), (100, 24, 18, 25), (27, 101, 26, 19), (62, 63, 57, 64), (11, 5, 6, 12), (112, 111, 75), (95, 94, 84, 0), (45, 38, 33, 39), (90, 2, 88, 89), (14, 21, 20, 13), (40, 54, 47, 108), (16, 99, 29, 15), (85, 1, 0, 84), (5, 95, 0, 86), (107, 106, 103, 35), (59, 58, 57, 49), (22, 30, 99, 16), (7, 2, 3, 8), (107, 41, 40, 106), (105, 34, 28, 102), (54, 61, 110, 47), (3, 4, 92, 91), (41, 107, 36, 42), (15, 29, 101, 27), (106, 40, 108, 105), (66, 65, 81, 58), (23, 35, 103, 30), (93, 9, 91, 92), (78, 64, 81, 79), (110, 61, 60, 72), (76, 62, 113), (76, 75, 111, 62), (77, 64, 78), (111, 60, 61, 55), (63, 62, 111, 55), (69, 67, 83, 65), (82, 65, 83), (66, 58, 59, 51), (45, 39, 28, 34), (52, 69, 65, 66), (24, 97, 98, 18), (43, 50, 42, 36), (97, 24, 17, 12), (68, 69, 72, 70), (109, 51, 59, 44), (46, 53, 51, 109), (80, 81, 65, 82), (59, 49, 50, 44), (31, 100, 25, 37, 104, 32), (36, 31, 37, 43), (107, 35, 31, 36), (178, 170, 179), (115, 116, 188, 117), (180, 204, 179), (148, 149, 150, 157), (129, 137, 143, 195), (184, 175, 185), (132, 197, 196, 131), (148, 155, 161, 199), (153, 141, 147, 200), (160, 166, 165, 158), (157, 156, 155, 148), (137, 129, 131, 196), (127, 136, 139, 140), (198, 138, 133, 134), (168, 167, 166, 160), (121, 120, 119, 193), (124, 133, 132, 123), (149, 148, 199, 142), (147, 141, 142, 199), (202, 186, 175), (156, 201, 162, 155), (114, 194, 135, 120), (167, 168, 154, 169), (123, 132, 131, 122), (136, 127, 195, 143), (126, 119, 120, 135), (193, 119, 125, 118), (137, 149, 142, 143), (170, 178, 177), (163, 164, 158, 165), (122, 130, 117, 189), (131, 129, 130, 122), (153, 139, 136, 141), (173, 163, 165, 174), (153, 200, 152, 146), (168, 200, 147, 154), (172, 206, 205), (191, 123, 122, 189), (176, 202, 175), (133, 138, 197, 132), (172, 205, 180), (115, 128, 194, 114), (197, 144, 150, 196), (207, 173, 174), (159, 151, 144, 145), (133, 124, 126, 134), (198, 146, 145, 138), (189, 190, 192, 191), (190, 189, 117, 188), (186, 185, 175), (163, 173, 172, 201), (198, 134, 140, 139), (161, 171, 169, 154), (135, 140, 134, 126), (118, 125, 191, 192), (158, 159, 152, 160), (124, 125, 119, 126), (158, 164, 151, 159), (160, 152, 200, 168), (143, 142, 141, 136), (181, 206, 172), (114, 120, 121, 187), (146, 198, 139, 153), (128, 115, 117, 130), (195, 127, 194, 128), (176, 203, 202), (127, 140, 135, 194), (154, 147, 199, 161), (128, 130, 129, 195), (207, 182, 173), (123, 191, 125, 124), (115, 114, 187, 116), (171, 161, 155, 162), (205, 204, 180), (173, 182, 181), (157, 150, 144, 151), (208, 183, 174), (184, 209, 208), (167, 175, 184, 166), (183, 207, 174), (201, 172, 180, 162), (156, 157, 151, 164), (144, 197, 138, 145), (169, 176, 175, 167), (156, 164, 163, 201), (208, 174, 184), (184, 174, 165, 166), (209, 184, 185), (162, 180, 170, 171), (172, 173, 181), (177, 203, 176), (171, 170, 176, 169), (170, 177, 176), (170, 180, 179), (146, 152, 159, 145), (150, 149, 137, 196)])
me_chemical_003.polygons.foreach_set('use_smooth', [True] * 200)
_uv = me_chemical_003.uv_layers.new(name='UVMap')
_uv.uv.foreach_set('vector', [0.9959, 0.174, 0.9501, 0.181, 0.9462, 0.1598, 0.9914, 0.1499, 0.9461, 0.0363, 0.9065, 0.06022, 0.8947, 0.04214, 0.9328, 0.01569, 0.8947, 0.04214, 0.9501, 0.181, 0.9959, 0.174, 0.9328, 0.01569, 0.9262, 0.09846, 0.9687, 0.07991, 0.9778, 0.1027, 0.9342, 0.1185, 0.9581, 0.05774, 0.917, 0.07902, 0.9065, 0.06022, 0.9461, 0.0363, 0.9342, 0.1185, 0.9778, 0.1027, 0.9854, 0.1261, 0.9409, 0.139, 0.9501, 0.181, 0.9959, 0.174, 0.9328, 0.01569, 0.8947, 0.04214, 0.9342, 0.1185, 0.9778, 0.1027, 0.9854, 0.1261, 0.9377, 0.1287, 0.9778, 0.1027, 0.9342, 0.1185, 0.9262, 0.09846, 0.9687, 0.07991, 0.9262, 0.09846, 0.9687, 0.07991, 0.9778, 0.1027, 0.9342, 0.1185, 0.8947, 0.04214, 0.9328, 0.01569, 0.9461, 0.0363, 0.9065, 0.06022, 0.9409, 0.139, 0.9342, 0.1185, 0.9778, 0.1027, 0.9854, 0.1261, 0.9501, 0.181, 0.9462, 0.1598, 0.9914, 0.1499, 0.9959, 0.174, 0.8947, 0.04214, 0.9328, 0.01569, 0.9461, 0.0363, 0.9065, 0.06022, 0.917, 0.07902, 0.9581, 0.05774, 0.9687, 0.07991, 0.9262, 0.09846, 0.9939, 0.1619, 0.9483, 0.1704, 0.9462, 0.1598, 0.9914, 0.1499, 0.9854, 0.1261, 0.9409, 0.139, 0.9342, 0.1185, 0.9778, 0.1027, 0.917, 0.07902, 0.9581, 0.05774, 0.9687, 0.07991, 0.9262, 0.09846, 0.9065, 0.06022, 0.8947, 0.04214, 0.9328, 0.01569, 0.9461, 0.0363, 0.9462, 0.1598, 0.9914, 0.1499, 0.9959, 0.174, 0.9501, 0.181, 0.9409, 0.139, 0.9342, 0.1185, 0.9778, 0.1027, 0.9854, 0.1261, 0.9377, 0.1287, 0.9854, 0.1261, 0.9409, 0.139, 0.9581, 0.05774, 0.917, 0.07902, 0.9065, 0.06022, 0.9461, 0.0363, 0.917, 0.07902, 0.9581, 0.05774, 0.9687, 0.07991, 0.9262, 0.09846, 0.9218, 0.08866, 0.9687, 0.07991, 0.9262, 0.09846, 0.9304, 0.1084, 0.9778, 0.1027, 0.9342, 0.1185, 0.9409, 0.139, 0.9854, 0.1261, 0.9914, 0.1499, 0.9437, 0.1494, 0.9501, 0.181, 0.9959, 0.174, 0.9328, 0.01569, 0.9516, 0.1917, 0.9008, 0.05108, 0.9461, 0.0363, 0.9065, 0.06022, 0.8947, 0.04214, 0.9328, 0.01569, 0.9461, 0.0363, 0.9065, 0.06022, 0.9065, 0.06022, 0.8947, 0.04214, 0.9328, 0.01569, 0.9461, 0.0363, 0.9687, 0.07991, 0.9262, 0.09846, 0.917, 0.07902, 0.9581, 0.05774, 0.9687, 0.07991, 0.9262, 0.09846, 0.917, 0.07902, 0.9581, 0.05774, 0.9914, 0.1499, 0.9462, 0.1598, 0.9409, 0.139, 0.9854, 0.1261, 0.9262, 0.09846, 0.917, 0.07902, 0.9581, 0.05774, 0.9687, 0.07991, 0.9914, 0.1499, 0.9462, 0.1598, 0.9409, 0.139, 0.9854, 0.1261, 0.9409, 0.139, 0.9854, 0.1261, 0.9914, 0.1499, 0.9462, 0.1598, 0.9778, 0.1027, 0.9342, 0.1185, 0.9262, 0.09846, 0.9687, 0.07991, 0.9462, 0.1598, 0.9409, 0.139, 0.9854, 0.1261, 0.9914, 0.1499, 0.9581, 0.05774, 0.9088, 0.09686, 0.9065, 0.06022, 0.9461, 0.0363, 0.9262, 0.09846, 0.9687, 0.07991, 0.9778, 0.1027, 0.9342, 0.1185, 0.9409, 0.139, 0.9854, 0.1261, 0.9914, 0.1499, 0.9462, 0.1598, 0.8947, 0.04214, 0.9328, 0.01569, 0.9461, 0.0363, 0.9065, 0.06022, 0.9501, 0.181, 0.9462, 0.1598, 0.9914, 0.1499, 0.9959, 0.174, 0.9409, 0.139, 0.9854, 0.1261, 0.9914, 0.1499, 0.9462, 0.1598, 0.9501, 0.181, 0.9462, 0.1598, 0.9914, 0.1499, 0.9959, 0.174, 0.9262, 0.09846, 0.917, 0.07902, 0.9581, 0.05774, 0.9687, 0.07991, 0.9342, 0.1185, 0.9262, 0.09846, 0.9687, 0.07991, 0.9778, 0.1027, 0.9501, 0.181, 0.9959, 0.174, 0.9328, 0.01569, 0.8947, 0.04214, 0.9065, 0.06022, 0.9461, 0.0363, 0.9581, 0.05774, 0.917, 0.07902, 0.9065, 0.06022, 0.8947, 0.04214, 0.9328, 0.01569, 0.9461, 0.0363, 0.9409, 0.139, 0.9342, 0.1185, 0.9778, 0.1027, 0.9854, 0.1261, 0.9262, 0.09846, 0.9687, 0.07991, 0.9778, 0.1027, 0.9342, 0.1185, 0.9328, 0.01569, 0.8947, 0.04214, 0.9501, 0.181, 0.9959, 0.174, 0.9501, 0.181, 0.9959, 0.174, 0.9328, 0.01569, 0.8947, 0.04214, 0.9581, 0.05774, 0.917, 0.07902, 0.9065, 0.06022, 0.9461, 0.0363, 0.9501, 0.181, 0.9959, 0.174, 0.9328, 0.01569, 0.8947, 0.04214, 0.9409, 0.139, 0.9854, 0.1261, 0.9914, 0.1499, 0.9462, 0.1598, 0.9437, 0.1494, 0.9914, 0.1499, 0.9462, 0.1598, 0.9342, 0.1185, 0.9262, 0.09846, 0.9687, 0.07991, 0.9778, 0.1027, 0.917, 0.07902, 0.9065, 0.06022, 0.8749, 0.1194, 0.9581, 0.05774, 0.9959, 0.174, 0.9501, 0.181, 0.9462, 0.1598, 0.9914, 0.1499, 0.9581, 0.05774, 0.917, 0.07902, 0.9065, 0.06022, 0.9461, 0.0363, 0.9854, 0.1261, 0.9409, 0.139, 0.9342, 0.1185, 0.9778, 0.1027, 0.9778, 0.1027, 0.9342, 0.1185, 0.9262, 0.09846, 0.9687, 0.07991, 0.9687, 0.07991, 0.9778, 0.1027, 0.9342, 0.1185, 0.9262, 0.09846, 0.9409, 0.139, 0.9342, 0.1185, 0.9778, 0.1027, 0.9854, 0.1261, 0.9462, 0.1598, 0.9409, 0.139, 0.9854, 0.1261, 0.9914, 0.1499, 0.9461, 0.0363, 0.9065, 0.06022, 0.8947, 0.04214, 0.9328, 0.01569, 0.9854, 0.1261, 0.9409, 0.139, 0.9342, 0.1185, 0.9778, 0.1027, 0.9501, 0.181, 0.9959, 0.174, 0.9328, 0.01569, 0.8947, 0.04214, 0.9914, 0.1499, 0.9462, 0.1598, 0.9409, 0.139, 0.9854, 0.1261, 0.9342, 0.1185, 0.9262, 0.09846, 0.9687, 0.07991, 0.9778, 0.1027, 0.9854, 0.1261, 0.9409, 0.139, 0.9342, 0.1185, 0.9778, 0.1027, 0.8947, 0.04214, 0.9328, 0.01569, 0.9461, 0.0363, 0.9065, 0.06022, 0.9462, 0.1598, 0.9914, 0.1499, 0.9959, 0.174, 0.9501, 0.181, 0.9687, 0.07991, 0.9262, 0.09846, 0.917, 0.07902, 0.9581, 0.05774, 0.9854, 0.1261, 0.9409, 0.139, 0.9342, 0.1185, 0.9778, 0.1027, 0.9581, 0.05774, 0.917, 0.07902, 0.9065, 0.06022, 0.9461, 0.0363, 0.9914, 0.1499, 0.9462, 0.1598, 0.9409, 0.139, 0.9854, 0.1261, 0.9581, 0.05774, 0.917, 0.07902, 0.9065, 0.06022, 0.9461, 0.0363, 0.8947, 0.04214, 0.9328, 0.01569, 0.9461, 0.0363, 0.9008, 0.05108, 0.9778, 0.1027, 0.9854, 0.1261, 0.9409, 0.139, 0.9342, 0.1185, 0.9483, 0.1704, 0.9959, 0.174, 0.9501, 0.181, 0.9483, 0.1704, 0.9462, 0.1598, 0.9914, 0.1499, 0.9959, 0.174, 0.8885, 0.0334, 0.9328, 0.01569, 0.8947, 0.04214, 0.9462, 0.1598, 0.9409, 0.139, 0.9854, 0.1261, 0.9914, 0.1499, 0.9959, 0.174, 0.9501, 0.181, 0.9462, 0.1598, 0.9914, 0.1499, 0.9687, 0.07991, 0.9218, 0.08866, 0.917, 0.07902, 0.9581, 0.05774, 0.9119, 0.06953, 0.9581, 0.05774, 0.917, 0.07902, 0.917, 0.07902, 0.9065, 0.06022, 0.9461, 0.0363, 0.9581, 0.05774, 0.917, 0.07902, 0.9581, 0.05774, 0.9687, 0.07991, 0.9262, 0.09846, 0.9687, 0.07991, 0.9262, 0.09846, 0.917, 0.07902, 0.9581, 0.05774, 0.9501, 0.181, 0.9959, 0.174, 0.9328, 0.01569, 0.8947, 0.04214, 0.9328, 0.01569, 0.8947, 0.04214, 0.9501, 0.181, 0.9959, 0.174, 0.9959, 0.174, 0.9501, 0.181, 0.9462, 0.1598, 0.9914, 0.1499, 0.9262, 0.09846, 0.9687, 0.07991, 0.9778, 0.1027, 0.9304, 0.1084, 0.9581, 0.05774, 0.917, 0.07902, 0.9065, 0.06022, 0.9461, 0.0363, 0.9687, 0.07991, 0.9262, 0.09846, 0.917, 0.07902, 0.9581, 0.05774, 0.9065, 0.06022, 0.9461, 0.0363, 0.9581, 0.05774, 0.9119, 0.06953, 0.9065, 0.06022, 0.8947, 0.04214, 0.9328, 0.01569, 0.9461, 0.0363, 0.9483, 0.1704, 0.9939, 0.1619, 0.9328, 0.01569, 0.8947, 0.04214, 0.9516, 0.1917, 0.9501, 0.181, 0.9501, 0.181, 0.9959, 0.174, 0.9328, 0.01569, 0.8947, 0.04214, 0.9462, 0.1598, 0.9914, 0.1499, 0.9959, 0.174, 0.9501, 0.181, 0.9303, 0.1085, 0.9733, 0.0912, 0.9341, 0.1185, 0.9303, 0.1085, 0.9733, 0.0912, 0.9817, 0.1143, 0.9376, 0.1287, 0.9817, 0.1143, 0.9376, 0.1287, 0.9341, 0.1185, 0.9376, 0.1287, 0.9817, 0.1143, 0.9886, 0.1379, 0.9437, 0.1494, 0.9817, 0.1143, 0.9376, 0.1287, 0.9303, 0.1085, 0.9733, 0.0912, 0.9394, 0.02583, 0.9521, 0.04687, 0.9062, 0.06025, 0.9939, 0.1619, 0.9483, 0.1705, 0.9437, 0.1494, 0.9886, 0.1379, 0.9817, 0.1143, 0.9376, 0.1287, 0.9303, 0.1085, 0.9733, 0.0912, 0.9521, 0.04687, 0.9634, 0.06869, 0.9216, 0.08871, 0.9117, 0.06957, 0.9394, 0.02583, 0.9005, 0.05112, 0.8882, 0.03344, 0.9253, 0.00567, 0.9886, 0.1379, 0.9437, 0.1494, 0.9376, 0.1287, 0.9817, 0.1143, 0.9376, 0.1287, 0.9817, 0.1143, 0.9886, 0.1379, 0.9437, 0.1494, 0.9634, 0.06869, 0.9216, 0.08871, 0.9117, 0.06957, 0.9521, 0.04687, 0.9005, 0.05112, 0.8882, 0.03344, 0.9253, 0.00567, 0.9394, 0.02583, 0.9521, 0.04687, 0.9117, 0.06957, 0.9005, 0.05112, 0.9394, 0.02583, 0.9521, 0.04687, 0.9117, 0.06957, 0.9005, 0.05112, 0.9394, 0.02583, 0.9977, 0.1862, 0.9516, 0.1918, 0.9483, 0.1705, 0.9939, 0.1619, 0.9817, 0.1143, 0.9376, 0.1287, 0.9303, 0.1085, 0.9733, 0.0912, 0.9216, 0.08871, 0.9634, 0.06869, 0.9733, 0.0912, 0.9303, 0.1085, 0.9168, 0.07906, 0.9117, 0.06957, 0.9521, 0.04687, 0.9886, 0.1379, 0.9437, 0.1494, 0.9376, 0.1287, 0.9817, 0.1143, 0.9634, 0.06869, 0.9216, 0.08871, 0.9117, 0.06957, 0.9521, 0.04687, 0.9117, 0.06957, 0.9521, 0.04687, 0.9634, 0.06869, 0.9216, 0.08871, 0.9939, 0.1619, 0.9483, 0.1705, 0.9437, 0.1494, 0.9886, 0.1379, 0.9216, 0.08871, 0.9634, 0.06869, 0.9733, 0.0912, 0.9303, 0.1085, 0.9005, 0.05112, 0.9394, 0.02583, 0.9521, 0.04687, 0.9117, 0.06957, 0.9394, 0.02583, 0.9005, 0.05112, 0.8882, 0.03344, 0.9253, 0.00567, 0.9817, 0.1143, 0.9376, 0.1287, 0.9303, 0.1085, 0.9733, 0.0912, 0.9733, 0.0912, 0.9303, 0.1085, 0.9261, 0.09851, 0.9483, 0.1705, 0.9939, 0.1619, 0.9977, 0.1862, 0.9516, 0.1918, 0.9437, 0.1494, 0.9376, 0.1287, 0.9817, 0.1143, 0.9886, 0.1379, 0.9437, 0.1494, 0.9376, 0.1287, 0.9817, 0.1143, 0.9886, 0.1379, 0.9117, 0.06957, 0.9521, 0.04687, 0.9634, 0.06869, 0.9216, 0.08871, 0.9483, 0.1705, 0.9939, 0.1619, 0.9977, 0.1862, 0.9516, 0.1918, 0.9521, 0.04687, 0.9117, 0.06957, 0.9005, 0.05112, 0.9394, 0.02583, 0.9117, 0.06957, 0.9521, 0.04687, 0.9634, 0.06869, 0.9216, 0.08871, 0.9886, 0.1379, 0.9437, 0.1494, 0.9408, 0.139, 0.9939, 0.1619, 0.9483, 0.1705, 0.9437, 0.1494, 0.9886, 0.1379, 0.9634, 0.06869, 0.9168, 0.07906, 0.9521, 0.04687, 0.9977, 0.1862, 0.9516, 0.1918, 0.9483, 0.1705, 0.9939, 0.1619, 0.9886, 0.1379, 0.9408, 0.139, 0.9817, 0.1143, 0.9733, 0.0912, 0.9303, 0.1085, 0.9216, 0.08871, 0.9634, 0.06869, 0.9939, 0.1619, 0.9483, 0.1705, 0.9437, 0.1494, 0.9886, 0.1379, 0.9502, 0.1811, 0.9939, 0.1619, 0.9977, 0.1862, 0.9516, 0.1918, 0.9483, 0.1705, 0.9939, 0.1619, 0.9977, 0.1862, 0.8882, 0.03344, 0.9253, 0.00567, 0.9394, 0.02583, 0.9005, 0.05112, 0.9394, 0.02583, 0.9005, 0.05112, 0.8882, 0.03344, 0.9253, 0.00567, 0.9437, 0.1494, 0.9886, 0.1379, 0.9939, 0.1619, 0.9483, 0.1705, 0.9886, 0.1379, 0.9437, 0.1494, 0.9376, 0.1287, 0.9817, 0.1143, 0.9117, 0.06957, 0.9062, 0.06025, 0.9521, 0.04687, 0.9939, 0.1619, 0.9483, 0.1705, 0.9437, 0.1494, 0.9886, 0.1379, 0.9005, 0.05112, 0.9394, 0.02583, 0.9521, 0.04687, 0.9117, 0.06957, 0.9733, 0.0912, 0.9303, 0.1085, 0.9216, 0.08871, 0.9634, 0.06869, 0.9521, 0.04687, 0.9117, 0.06957, 0.9005, 0.05112, 0.9394, 0.02583, 0.9977, 0.1862, 0.9516, 0.1918, 0.9483, 0.1705, 0.9939, 0.1619, 0.8882, 0.03344, 0.9253, 0.00567, 0.9394, 0.02583, 0.9005, 0.05112, 0.8882, 0.03344, 0.9253, 0.00567, 0.9394, 0.02583, 0.9005, 0.05112, 0.9516, 0.1918, 0.9483, 0.1705, 0.9939, 0.1619, 0.9977, 0.1862, 0.9005, 0.05112, 0.9394, 0.02583, 0.9521, 0.04687, 0.9117, 0.06957, 0.9733, 0.0912, 0.9303, 0.1085, 0.9216, 0.08871, 0.9634, 0.06869, 0.9462, 0.1599, 0.9437, 0.1494, 0.9886, 0.1379, 0.9216, 0.08871, 0.9117, 0.06957, 0.9521, 0.04687, 0.9634, 0.06869, 0.9005, 0.05112, 0.9394, 0.02583, 0.9521, 0.04687, 0.9117, 0.06957, 0.9303, 0.1085, 0.9733, 0.0912, 0.9817, 0.1143, 0.9376, 0.1287, 0.9303, 0.1085, 0.9216, 0.08871, 0.9634, 0.06869, 0.9733, 0.0912, 0.9634, 0.06869, 0.9216, 0.08871, 0.9168, 0.07906, 0.9216, 0.08871, 0.9117, 0.06957, 0.9521, 0.04687, 0.9634, 0.06869, 0.9216, 0.08871, 0.9634, 0.06869, 0.9733, 0.0912, 0.9303, 0.1085, 0.9733, 0.0912, 0.9817, 0.1143, 0.9376, 0.1287, 0.9303, 0.1085, 0.9502, 0.1811, 0.9483, 0.1705, 0.9939, 0.1619, 0.9483, 0.1705, 0.9939, 0.1619, 0.9977, 0.1862, 0.9516, 0.1918, 0.9303, 0.1085, 0.9216, 0.08871, 0.9634, 0.06869, 0.9733, 0.0912, 0.9303, 0.1085, 0.9733, 0.0912, 0.9817, 0.1143, 0.9376, 0.1287, 0.9408, 0.139, 0.9376, 0.1287, 0.9817, 0.1143, 0.9939, 0.1619, 0.9483, 0.1705, 0.9462, 0.1599, 0.9437, 0.1494, 0.9886, 0.1379, 0.9939, 0.1619, 0.9483, 0.1705, 0.8945, 0.04218, 0.8882, 0.03344, 0.9253, 0.00567, 0.9394, 0.02583, 0.9005, 0.05112, 0.8945, 0.04218, 0.9521, 0.04687, 0.9117, 0.06957, 0.9005, 0.05112, 0.9394, 0.02583, 0.9516, 0.1918, 0.9502, 0.1811, 0.9977, 0.1862, 0.9886, 0.1379, 0.9437, 0.1494, 0.9376, 0.1287, 0.9817, 0.1143, 0.9437, 0.1494, 0.9886, 0.1379, 0.9939, 0.1619, 0.9483, 0.1705, 0.9483, 0.1705, 0.9939, 0.1619, 0.9977, 0.1862, 0.9516, 0.1918, 0.9634, 0.06869, 0.9216, 0.08871, 0.9117, 0.06957, 0.9521, 0.04687, 0.9886, 0.1379, 0.9939, 0.1619, 0.9483, 0.1705, 0.9437, 0.1494, 0.8945, 0.04218, 0.9253, 0.00567, 0.9394, 0.02583, 0.9005, 0.05112, 0.8882, 0.03344, 0.9253, 0.00567, 0.9394, 0.02583, 0.9005, 0.05112, 0.9394, 0.02583, 0.9062, 0.06025, 0.9817, 0.1143, 0.9376, 0.1287, 0.9303, 0.1085, 0.9733, 0.0912, 0.9886, 0.1379, 0.9939, 0.1619, 0.9462, 0.1599, 0.9261, 0.09851, 0.9216, 0.08871, 0.9634, 0.06869, 0.9733, 0.0912, 0.9303, 0.1085, 0.9216, 0.08871, 0.9634, 0.06869, 0.9733, 0.0912, 0.9261, 0.09851, 0.9634, 0.06869, 0.9733, 0.0912, 0.9817, 0.1143, 0.9341, 0.1185, 0.9394, 0.02583, 0.9005, 0.05112, 0.8882, 0.03344, 0.9253, 0.00567, 0.9437, 0.1494, 0.9376, 0.1287, 0.9817, 0.1143, 0.9886, 0.1379])
me_chemical_003.materials.append(mat_chemical)
me_chemical_003.use_remesh_preserve_volume = False
me_chemical_003.use_remesh_preserve_attributes = False
me_chemical_003.use_mirror_vertex_groups = False
me_chemical_003.update()
arm_armature = bpy.data.armatures.new('Armature')  # bones are not reproduced

# ---- objects
ob_grid = bpy.data.objects.new('Grid', me_grid)
ob_cube_001 = bpy.data.objects.new('Cube.001', me_cube_001)
ob_armature = bpy.data.objects.new('Armature', arm_armature)
ob_oven_rot40 = bpy.data.objects.new('oven_rot40', me_workshop_002)
ob_oven_rot70 = bpy.data.objects.new('oven_rot70', me_workshop_001)
ob_foundry_rot20 = bpy.data.objects.new('foundry_rot20', me_foundry)
ob_tubes = bpy.data.objects.new('tubes', me_chemical_003)

# ---- transforms, parenting, visibility, modifiers, constraints
ob_grid.location = (21.0, 0.0, 0.0)
ob_grid.rotation_euler = (0.0, 0.0, 0.3491)
ob_grid.lineart.crease_threshold = 0.0
ob_cube_001.location = (-80.0, 0.0, 0.0)
ob_cube_001.lineart.crease_threshold = 0.0
ob_armature.location = (0.0, 0.0, 40.0)
ob_armature.lineart.crease_threshold = 0.0
ob_oven_rot40.parent = ob_armature
ob_oven_rot40.location = (50.0, 0.0, -20.0)
ob_oven_rot40.lineart.crease_threshold = 0.0
_vg = ob_oven_rot40.vertex_groups.new(name='main')
_vg = ob_oven_rot40.vertex_groups.new(name='Bone.001')
_vg = ob_oven_rot40.vertex_groups.new(name='Bone.002')
_vg = ob_oven_rot40.vertex_groups.new(name='Bone.005')
_vg = ob_oven_rot40.vertex_groups.new(name='Bone.003')
_vg = ob_oven_rot40.vertex_groups.new(name='Hinge_Left')
_vg = ob_oven_rot40.vertex_groups.new(name='Hinge_Right')
_vg = ob_oven_rot40.vertex_groups.new(name='chimney_large')
_vg.add([0, 1, 2, 3, 4, 5, 6, 7, 8, 9, 10, 11, 12, 13, 14, 15, 16, 17, 18, 19, 20, 21, 22, 23, 24, 25, 26, 27, 28, 29, 30, 31, 32, 33, 34, 35, 36, 37, 38, 39, 40, 41, 42, 43, 44, 45, 46, 47, 48, 49, 50, 51, 52, 53, 54, 55, 56, 57, 58, 59, 60, 61, 62, 63, 64, 65, 66, 67, 68, 69, 70, 71, 72, 73, 74, 75, 76, 77, 78, 79, 80, 81, 82, 83, 84, 85, 86, 87, 88], 1.0, 'REPLACE')
_vg = ob_oven_rot40.vertex_groups.new(name='chimney_small')
_vg = ob_oven_rot40.vertex_groups.new(name='Door_Right')
_vg = ob_oven_rot40.vertex_groups.new(name='Door_Left')
_vg = ob_oven_rot40.vertex_groups.new(name='gear')
_m = ob_oven_rot40.modifiers.new('Armature', 'ARMATURE')
_m.object = ob_armature
ob_oven_rot70.parent = ob_armature
ob_oven_rot70.location = (60.0, 0.0, -40.0)
ob_oven_rot70.rotation_euler = (0.0, 0.0, 1.222)
ob_oven_rot70.lineart.crease_threshold = 0.0
_vg = ob_oven_rot70.vertex_groups.new(name='main')
_vg = ob_oven_rot70.vertex_groups.new(name='Bone.001')
_vg = ob_oven_rot70.vertex_groups.new(name='Bone.002')
_vg = ob_oven_rot70.vertex_groups.new(name='Bone.005')
_vg = ob_oven_rot70.vertex_groups.new(name='Bone.003')
_vg = ob_oven_rot70.vertex_groups.new(name='Hinge_Left')
_vg = ob_oven_rot70.vertex_groups.new(name='Hinge_Right')
_vg = ob_oven_rot70.vertex_groups.new(name='chimney_large')
_vg.add([0, 1, 2, 3, 4, 5, 6, 7, 8, 9, 10, 11, 12, 13, 14, 15, 16, 17, 18, 19, 20, 21, 22, 23, 24, 25, 26, 27, 28, 29, 30, 31, 32, 33, 34, 35, 36, 37, 38, 39, 40, 41, 42, 43, 44, 45, 46, 47, 48, 49, 50, 51, 52, 53, 54, 55, 56, 57, 58, 59, 60, 61, 62, 63, 64, 65, 66, 67, 68, 69, 70, 71, 72, 73, 74, 75, 76, 77, 78, 79, 80, 81, 82, 83, 84, 85, 86, 87, 88], 1.0, 'REPLACE')
_vg = ob_oven_rot70.vertex_groups.new(name='chimney_small')
_vg = ob_oven_rot70.vertex_groups.new(name='Door_Right')
_vg = ob_oven_rot70.vertex_groups.new(name='Door_Left')
_vg = ob_oven_rot70.vertex_groups.new(name='gear')
_m = ob_oven_rot70.modifiers.new('Armature', 'ARMATURE')
_m.object = ob_armature
ob_foundry_rot20.location = (0.0, 0.0, 0.0)
ob_foundry_rot20.rotation_euler = (0.0, 0.0, 0.3491)
ob_foundry_rot20.lineart.crease_threshold = 0.0
_vg = ob_foundry_rot20.vertex_groups.new(name='main')
_vg.add([0, 1, 2, 3, 4, 5, 6, 7, 8, 9, 10, 11, 12, 13, 14, 15, 16, 17, 18, 19, 20, 21, 22, 23, 24, 25, 26, 27, 28, 29, 30, 31, 32, 33, 34, 35, 36, 37], 1.0, 'REPLACE')
_vg = ob_foundry_rot20.vertex_groups.new(name='Bone.001')
_vg = ob_foundry_rot20.vertex_groups.new(name='Bone.002')
_vg = ob_foundry_rot20.vertex_groups.new(name='Bone.005')
_vg = ob_foundry_rot20.vertex_groups.new(name='Bone.003')
_vg = ob_foundry_rot20.vertex_groups.new(name='Hinge_Left')
_vg = ob_foundry_rot20.vertex_groups.new(name='Hinge_Right')
_vg = ob_foundry_rot20.vertex_groups.new(name='chimney_large')
_vg = ob_foundry_rot20.vertex_groups.new(name='chimney_small')
_vg = ob_foundry_rot20.vertex_groups.new(name='Door_Right')
_vg.add([38, 39, 40, 41, 42, 43, 44, 45, 46, 47, 48, 49, 50, 51, 52, 53], 1.0, 'REPLACE')
_vg = ob_foundry_rot20.vertex_groups.new(name='Door_Left')
_vg.add([54, 55, 56, 57, 58, 59, 60, 61, 62, 63, 64, 65, 66, 67, 68, 69], 1.0, 'REPLACE')
_vg = ob_foundry_rot20.vertex_groups.new(name='gear')
_m = ob_foundry_rot20.modifiers.new('Armature', 'ARMATURE')
ob_tubes.location = (0.0, 0.0, 0.0)
ob_tubes.lineart.crease_threshold = 0.0

# ---- collection membership
col_collection_1.objects.link(ob_grid)
col_collection_1.objects.link(ob_cube_001)
col_collection_1.objects.link(ob_armature)
col_collection_1.objects.link(ob_oven_rot40)
col_collection_1.objects.link(ob_oven_rot70)
col_collection_1.objects.link(ob_foundry_rot20)
col_collection_1.objects.link(ob_tubes)

# ---- scene / render settings (as saved in the file)
scene.frame_start = 1; scene.frame_end = 250; scene.frame_set(0)
scene.render.engine = 'BLENDER_EEVEE_NEXT'
scene.render.image_settings.color_mode = 'RGB'
scene.render.image_settings.compression = 90
scene.render.resolution_percentage = 50
scene.render.dither_intensity = 0.0
scene.render.bake_margin = 2
scene.render.bake_bias = 0.0
scene.cycles.use_denoising = False
scene.cycles.samples = 10
scene.cycles.sampling_pattern = 'TABULATED_SOBOL'
scene.cycles.light_sampling_threshold = 0.0
scene.cycles.use_adaptive_sampling = False
scene.cycles.use_light_tree = False
scene.cycles.blur_glossy = 0.0
scene.cycles.volume_bounces = 1
scene.cycles.pixel_filter_type = 'GAUSSIAN'
scene.cycles.sample_clamp_indirect = 0.0
scene.view_settings.view_transform = 'Standard'
bpy.context.view_layer.update()

# ---- added for rendering (the .blend has no active camera and no usable light): camera, sun
cam_auto = bpy.data.cameras.new('AutoCamera')
cam_auto.lens = 50.0
cam_auto.sensor_width = 36.0
cam_auto.clip_end = 2502.44
ob_auto_camera = bpy.data.objects.new('AutoCamera', cam_auto)
scene.collection.objects.link(ob_auto_camera)
ob_auto_camera.location = (126.487, -170.703, 114.072)
ob_auto_camera.rotation_euler = (1.09748, -7.21219e-08, 0.694738)
scene.camera = ob_auto_camera
light_auto_sun = bpy.data.lights.new('AutoSun', 'SUN')
light_auto_sun.energy = 3.0
light_auto_sun.angle = 0.0523599
ob_auto_sun = bpy.data.objects.new('AutoSun', light_auto_sun)
scene.collection.objects.link(ob_auto_sun)
ob_auto_sun.rotation_euler = (0.872665, 0.174533, 0.523599)
bpy.context.view_layer.update()
